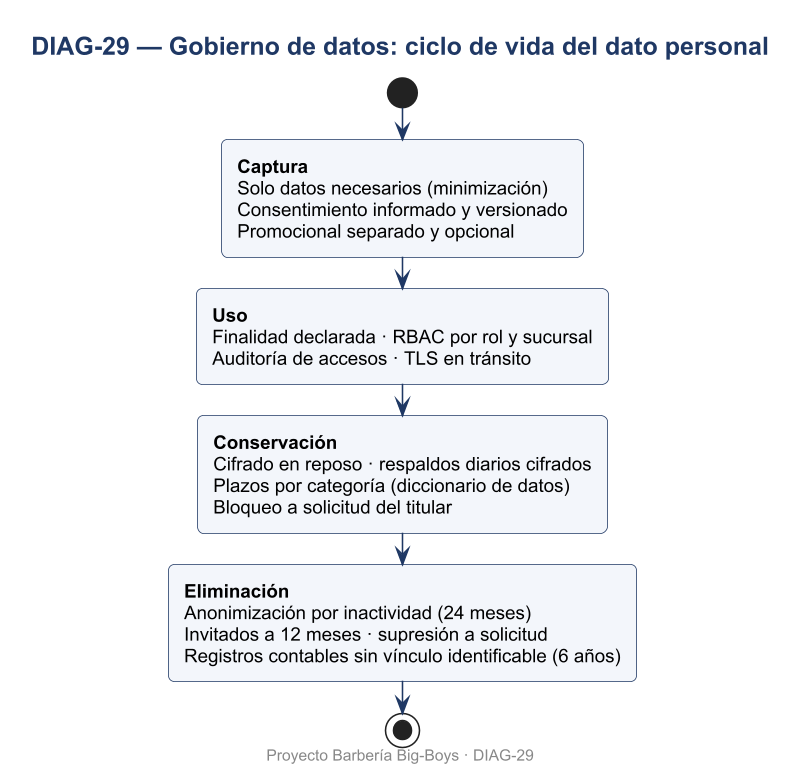

The diagram above was rendered by PlantUML. Its source (embedded in the PNG):
@startuml DIAG-29
skinparamlocked dpi 150
skinparam defaultFontName Arial
skinparam defaultFontSize 12
skinparam shadowing false
skinparam roundcorner 8
skinparam titleFontSize 16
skinparam titleFontStyle bold
skinparam titleFontColor #1F3864
skinparam ArrowColor #1F3864
skinparam BorderColor #1F3864
skinparam BackgroundColor #FFFFFF
skinparam class {
  BackgroundColor #F3F6FB
  HeaderBackgroundColor #DCE6F2
  BorderColor #1F3864
}
skinparam usecase {
  BackgroundColor #F3F6FB
  BorderColor #1F3864
}
skinparam actorBorderColor #1F3864
skinparam packageBorderColor #1F3864
skinparam componentBackgroundColor #F3F6FB
skinparam nodeBackgroundColor #F7F7F7
skinparam databaseBackgroundColor #FFF4D6
skinparam activityBackgroundColor #F3F6FB
skinparam activityBorderColor #1F3864
skinparam stateBackgroundColor #F3F6FB
skinparam stateBorderColor #1F3864
skinparam sequenceParticipantBackgroundColor #F3F6FB
skinparam sequenceLifeLineBorderColor #8899AA
skinparam noteBackgroundColor #FFF9E6
skinparam noteBorderColor #C9A227

title DIAG-29 — Gobierno de datos: ciclo de vida del dato personal
start
:<b>Captura</b>
Solo datos necesarios (minimización)
Consentimiento informado y versionado
Promocional separado y opcional;
:<b>Uso</b>
Finalidad declarada · RBAC por rol y sucursal
Auditoría de accesos · TLS en tránsito;
:<b>Conservación</b>
Cifrado en reposo · respaldos diarios cifrados
Plazos por categoría (diccionario de datos)
Bloqueo a solicitud del titular;
:<b>Eliminación</b>
Anonimización por inactividad (24 meses)
Invitados a 12 meses · supresión a solicitud
Registros contables sin vínculo identificable (6 años);
stop

footer Proyecto Barbería Big-Boys · DIAG-29
@enduml